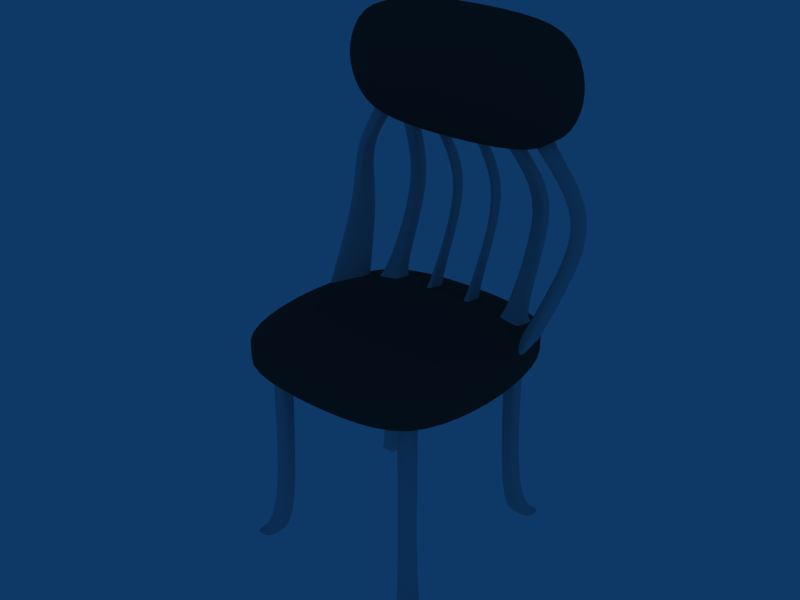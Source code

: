 # Source: CadeiraVisiorama.blend  (saved by Blender 2.49.2; exported with 4.5.12 LTS)
import bpy
from mathutils import Matrix  # noqa: F401  (used for matrix-valued properties, if any)

bpy.ops.wm.read_factory_settings(use_empty=True)
scene = bpy.context.scene
scene.name = 'Scene'

# ---- collections
col_collection_1 = bpy.data.collections.new('Collection 1'); scene.collection.children.link(col_collection_1)

# ---- materials (node trees are filled in below, after node groups)
mat_material = bpy.data.materials.new('Material')
mat_material.alpha_threshold = 0.0
mat_material.roughness = 0.5
mat_material.line_color = (0.0, 0.0, 0.0, 1.0)
mat_material_001 = bpy.data.materials.new('Material.001')
mat_material_001.alpha_threshold = 0.0
mat_material_001.diffuse_color = (0.2812, 0.2448, 0.2448, 1.0)
mat_material_001.roughness = 0.5
mat_material_001.line_color = (0.0, 0.0, 0.0, 1.0)

# ---- material node trees

# ---- world
world_world = bpy.data.worlds.new('World'); scene.world = world_world
world_world.color = (0.05656, 0.2208, 0.4)
world_world.use_sun_shadow = False
world_world.sun_shadow_jitter_overblur = 0.0
world_world.cycles.sampling_method = 'MANUAL'
world_world.cycles.sample_map_resolution = 256

# ---- meshes
me_cube_002 = bpy.data.meshes.new('Cube.002')
me_cube_002.from_pydata([(0.2092, -0.2869, 0.005024), (0.1644, -0.2869, 0.005024), (0.2092, -0.3317, 0.005024), (0.1644, -0.3317, 0.005024), (0.1644, -0.2579, 0.02578), (0.1375, -0.2579, 0.02578), (0.1644, -0.2849, 0.02578), (0.1375, -0.2849, 0.02578), (0.2092, -0.3093, 0.005024), (0.1644, -0.3093, 0.005024), (0.1644, -0.2714, 0.02578), (0.1375, -0.2714, 0.02578), (0.1868, -0.2869, 0.005024), (0.1868, -0.3317, 0.005024), (0.151, -0.2579, 0.02578), (0.151, -0.2849, 0.02578), (0.1868, -0.3093, 0.005024), (0.1663, -0.2561, 0.4217), (0.1356, -0.2561, 0.4217), (0.1663, -0.2867, 0.4217), (0.1356, -0.2867, 0.4217), (0.1663, -0.2714, 0.4217), (0.1356, -0.2714, 0.4217), (0.151, -0.2561, 0.4217), (0.151, -0.2867, 0.4217), (0.2052, 0.09337, 0.4087), (0.2052, -0.336, 0.4087), (-0.2022, -0.336, 0.4087), (-0.2022, 0.09337, 0.4087), (0.2052, 0.09337, 0.4598), (0.2052, -0.336, 0.4598), (-0.2022, -0.336, 0.4598), (-0.2022, 0.09337, 0.4598), (0.2469, -0.04974, 0.4087), (0.2469, -0.1929, 0.4087), (-0.2439, -0.1929, 0.4087), (-0.2439, -0.04974, 0.4087), (0.2469, -0.04974, 0.4598), (0.2469, -0.1929, 0.4598), (-0.2439, -0.1929, 0.4598), (-0.2439, -0.04974, 0.4598), (0.0777, -0.3623, 0.4056), (-0.07471, -0.3623, 0.4056), (0.0777, 0.1196, 0.4056), (-0.07471, 0.1196, 0.4056), (0.0777, -0.3623, 0.4629), (-0.07471, -0.3623, 0.4629), (0.0777, 0.1196, 0.4629), (-0.07471, 0.1196, 0.4629), (0.09332, -0.04099, 0.3907), (-0.09032, -0.04099, 0.3907), (0.09332, -0.2016, 0.3907), (-0.09032, -0.2016, 0.3907), (0.09332, -0.04099, 0.4874), (-0.09032, -0.04099, 0.4874), (0.09332, -0.2016, 0.4874), (-0.09032, -0.2016, 0.4874), (0.151, 0.03586, 0.4217), (0.151, 0.06656, 0.4217), (0.1356, 0.05121, 0.4217), (0.1663, 0.05121, 0.4217), (0.1356, 0.03586, 0.4217), (0.1663, 0.03586, 0.4217), (0.1356, 0.06656, 0.4217), (0.1663, 0.06656, 0.4217), (0.1868, 0.0891, 0.005024), (0.151, 0.03772, 0.02578), (0.151, 0.0647, 0.02578), (0.1868, 0.06668, 0.005024), (0.1868, 0.1115, 0.005024), (0.1375, 0.05121, 0.02578), (0.1644, 0.05121, 0.02578), (0.1644, 0.0891, 0.005024), (0.2092, 0.0891, 0.005024), (0.1375, 0.03772, 0.02578), (0.1644, 0.03772, 0.02578), (0.1375, 0.0647, 0.02578), (0.1644, 0.0647, 0.02578), (0.1644, 0.06668, 0.005024), (0.2092, 0.06668, 0.005024), (0.1644, 0.1115, 0.005024), (0.2092, 0.1115, 0.005024), (-0.1675, 0.1115, 0.005024), (-0.2124, 0.1115, 0.005024), (-0.1675, 0.06668, 0.005024), (-0.2124, 0.06668, 0.005024), (-0.1406, 0.0647, 0.02578), (-0.1676, 0.0647, 0.02578), (-0.1406, 0.03772, 0.02578), (-0.1676, 0.03772, 0.02578), (-0.1675, 0.0891, 0.005024), (-0.2124, 0.0891, 0.005024), (-0.1406, 0.05121, 0.02578), (-0.1676, 0.05121, 0.02578), (-0.19, 0.1115, 0.005024), (-0.19, 0.06668, 0.005024), (-0.1541, 0.0647, 0.02578), (-0.1541, 0.03772, 0.02578), (-0.19, 0.0891, 0.005024), (-0.1388, 0.06656, 0.4217), (-0.1695, 0.06656, 0.4217), (-0.1388, 0.03586, 0.4217), (-0.1695, 0.03586, 0.4217), (-0.1388, 0.05121, 0.4217), (-0.1695, 0.05121, 0.4217), (-0.1541, 0.06656, 0.4217), (-0.1541, 0.03586, 0.4217), (-0.1541, -0.2867, 0.4217), (-0.1541, -0.2561, 0.4217), (-0.1695, -0.2714, 0.4217), (-0.1388, -0.2714, 0.4217), (-0.1695, -0.2867, 0.4217), (-0.1388, -0.2867, 0.4217), (-0.1695, -0.2561, 0.4217), (-0.1388, -0.2561, 0.4217), (-0.19, -0.3093, 0.005024), (-0.1541, -0.2849, 0.02578), (-0.1541, -0.2579, 0.02578), (-0.19, -0.3317, 0.005024), (-0.19, -0.2869, 0.005024), (-0.1676, -0.2714, 0.02578), (-0.1406, -0.2714, 0.02578), (-0.2124, -0.3093, 0.005024), (-0.1675, -0.3093, 0.005024), (-0.1676, -0.2849, 0.02578), (-0.1406, -0.2849, 0.02578), (-0.1676, -0.2579, 0.02578), (-0.1406, -0.2579, 0.02578), (-0.2124, -0.3317, 0.005024), (-0.1675, -0.3317, 0.005024), (-0.2124, -0.2869, 0.005024), (-0.1675, -0.2869, 0.005024), (0.2052, -0.336, 0.4534), (0.2052, 0.09337, 0.4534), (-0.2022, -0.336, 0.4534), (-0.2022, 0.09337, 0.4534), (0.2469, -0.04974, 0.4534), (0.2469, -0.1929, 0.4534), (-0.2439, -0.1929, 0.4534), (-0.2439, -0.04974, 0.4534), (0.0777, -0.3623, 0.4557), (-0.07471, -0.3623, 0.4557), (0.0777, 0.1196, 0.4557), (-0.07471, 0.1196, 0.4557), (0.2052, -0.336, 0.417), (0.2052, 0.09337, 0.417), (-0.2022, -0.336, 0.417), (-0.2022, 0.09337, 0.417), (0.2469, -0.04974, 0.417), (0.2469, -0.1929, 0.417), (-0.2439, -0.1929, 0.417), (-0.2439, -0.04974, 0.417), (0.0777, -0.3623, 0.4149), (-0.07471, -0.3623, 0.4149), (0.0777, 0.1196, 0.4149), (-0.07471, 0.1196, 0.4149), (-0.1451, 0.05612, 0.4563), (-0.1451, 0.02724, 0.4563), (-0.1596, 0.04168, 0.4563), (-0.1307, 0.04168, 0.4563), (-0.1596, 0.05612, 0.4563), (-0.1307, 0.05612, 0.4563), (-0.1596, 0.02724, 0.4563), (-0.1307, 0.02724, 0.4563), (-0.1076, 0.05437, 0.8289), (-0.1076, 0.02899, 0.8289), (-0.1451, 0.08481, 0.4551), (-0.1451, -0.001453, 0.4551), (-0.1203, 0.04168, 0.8289), (-0.09491, 0.04168, 0.8289), (-0.1882, 0.04168, 0.4551), (-0.102, 0.04168, 0.4551), (-0.1203, 0.05437, 0.8289), (-0.09491, 0.05437, 0.8289), (-0.1203, 0.02899, 0.8289), (-0.09491, 0.02899, 0.8289), (-0.1882, 0.08481, 0.4551), (-0.102, 0.08481, 0.4551), (-0.1882, -0.001453, 0.4551), (-0.102, -0.001453, 0.4551), (0.1926, -0.001453, 0.4551), (0.1063, -0.001453, 0.4551), (0.1926, 0.08481, 0.4551), (0.1063, 0.08481, 0.4551), (0.1282, 0.02899, 0.8289), (0.1028, 0.02899, 0.8289), (0.1282, 0.05437, 0.8289), (0.1028, 0.05437, 0.8289), (0.1926, 0.04168, 0.4551), (0.1063, 0.04168, 0.4551), (0.1282, 0.04168, 0.8289), (0.1028, 0.04168, 0.8289), (0.1494, -0.001453, 0.4551), (0.1494, 0.08481, 0.4551), (0.1155, 0.02899, 0.8289), (0.1155, 0.05437, 0.8289), (0.1639, 0.02724, 0.4563), (0.135, 0.02724, 0.4563), (0.1639, 0.05612, 0.4563), (0.135, 0.05612, 0.4563), (0.1639, 0.04168, 0.4563), (0.135, 0.04168, 0.4563), (0.1494, 0.02724, 0.4563), (0.1494, 0.05612, 0.4563), (0.0462, 0.05612, 0.4563), (0.0462, 0.02724, 0.4563), (0.04185, 0.04168, 0.4563), (0.05055, 0.04168, 0.4563), (0.04185, 0.05612, 0.4563), (0.05055, 0.05612, 0.4563), (0.04185, 0.02724, 0.4563), (0.05055, 0.02724, 0.4563), (0.0462, 0.05437, 0.8289), (0.0462, 0.02899, 0.8289), (0.0462, 0.08481, 0.4551), (0.0462, -0.001453, 0.4551), (0.04238, 0.04168, 0.8289), (0.05002, 0.04168, 0.8289), (0.0332, 0.04168, 0.4551), (0.0592, 0.04168, 0.4551), (0.04238, 0.05437, 0.8289), (0.05002, 0.05437, 0.8289), (0.04238, 0.02899, 0.8289), (0.05002, 0.02899, 0.8289), (0.0332, 0.08481, 0.4551), (0.0592, 0.08481, 0.4551), (0.0332, -0.001453, 0.4551), (0.0592, -0.001453, 0.4551), (-0.03149, -0.001453, 0.4551), (-0.05749, -0.001453, 0.4551), (-0.03149, 0.08481, 0.4551), (-0.05749, 0.08481, 0.4551), (-0.04066, 0.02899, 0.8289), (-0.04831, 0.02899, 0.8289), (-0.04066, 0.05437, 0.8289), (-0.04831, 0.05437, 0.8289), (-0.03149, 0.04168, 0.4551), (-0.05749, 0.04168, 0.4551), (-0.04066, 0.04168, 0.8289), (-0.04831, 0.04168, 0.8289), (-0.04449, -0.001453, 0.4551), (-0.04449, 0.08481, 0.4551), (-0.04449, 0.02899, 0.8289), (-0.04449, 0.05437, 0.8289), (-0.04014, 0.02724, 0.4563), (-0.04884, 0.02724, 0.4563), (-0.04014, 0.05612, 0.4563), (-0.04884, 0.05612, 0.4563), (-0.04014, 0.04168, 0.4563), (-0.04884, 0.04168, 0.4563), (-0.04449, 0.02724, 0.4563), (-0.04449, 0.05612, 0.4563), (-0.07471, 0.08328, 1.031), (0.0777, 0.08328, 1.031), (-0.07471, 0.08328, 0.7932), (0.0777, 0.08328, 0.7932), (-0.2439, 0.08084, 0.9476), (-0.2439, 0.08084, 0.8769), (0.2469, 0.08084, 0.8769), (0.2469, 0.08084, 0.9476), (-0.2022, 0.08084, 1.018), (-0.2022, 0.08084, 0.8062), (0.2052, 0.08084, 1.018), (0.2052, 0.08084, 0.8062), (-0.07471, 0.03598, 1.031), (0.0777, 0.03598, 1.031), (-0.07471, 0.03598, 0.7932), (0.0777, 0.03598, 0.7932), (-0.2439, 0.03869, 0.9476), (-0.2439, 0.03869, 0.8769), (0.2469, 0.03869, 0.8769), (0.2469, 0.03869, 0.9476), (-0.2022, 0.03869, 1.018), (-0.2022, 0.03869, 0.8062), (0.2052, 0.03869, 1.018), (0.2052, 0.03869, 0.8062), (-0.09032, 0.01071, 0.8726), (0.09332, 0.01071, 0.8726), (-0.09032, 0.01071, 0.9519), (0.09332, 0.01071, 0.9519), (-0.09032, 0.09402, 0.8726), (0.09332, 0.09402, 0.8726), (-0.09032, 0.09402, 0.9519), (0.09332, 0.09402, 0.9519), (-0.07471, 0.02769, 1.031), (0.0777, 0.02769, 1.031), (-0.07471, 0.02769, 0.7932), (0.0777, 0.02769, 0.7932), (-0.07471, 0.09402, 1.031), (0.0777, 0.09402, 1.031), (-0.07471, 0.09402, 0.7932), (0.0777, 0.09402, 0.7932), (-0.2439, 0.01432, 0.9476), (-0.2439, 0.01432, 0.8769), (0.2469, 0.01432, 0.8769), (0.2469, 0.01432, 0.9476), (-0.2439, 0.0904, 0.9476), (-0.2439, 0.0904, 0.8769), (0.2469, 0.0904, 0.8769), (0.2469, 0.0904, 0.9476), (-0.2022, 0.0313, 1.018), (-0.2022, 0.0313, 0.8062), (0.2052, 0.0313, 0.8062), (0.2052, 0.0313, 1.018), (-0.2022, 0.0904, 1.018), (-0.2022, 0.0904, 0.8062), (0.2052, 0.0904, 0.8062), (0.2052, 0.0904, 1.018), (0.163, 0.1106, 0.6153), (0.1359, 0.1106, 0.6153), (0.163, 0.1377, 0.6153), (0.1359, 0.1377, 0.6153), (0.163, 0.1242, 0.6153), (0.1359, 0.1242, 0.6153), (0.1494, 0.1106, 0.6153), (0.1494, 0.1377, 0.6153), (0.0462, 0.1377, 0.6153), (0.0462, 0.1106, 0.6153), (0.04211, 0.1242, 0.6153), (0.05029, 0.1242, 0.6153), (0.04211, 0.1377, 0.6153), (0.05029, 0.1377, 0.6153), (0.04211, 0.1106, 0.6153), (0.05029, 0.1106, 0.6153), (-0.0404, 0.1106, 0.6153), (-0.04858, 0.1106, 0.6153), (-0.0404, 0.1377, 0.6153), (-0.04858, 0.1377, 0.6153), (-0.0404, 0.1242, 0.6153), (-0.04858, 0.1242, 0.6153), (-0.04449, 0.1106, 0.6153), (-0.04449, 0.1377, 0.6153), (-0.1451, 0.1377, 0.6153), (-0.1451, 0.1106, 0.6153), (-0.1587, 0.1242, 0.6153), (-0.1315, 0.1242, 0.6153), (-0.1587, 0.1377, 0.6153), (-0.1315, 0.1377, 0.6153), (-0.1587, 0.1106, 0.6153), (-0.1315, 0.1106, 0.6153), (0.1626, 0.111, 0.7085), (0.1363, 0.111, 0.7085), (0.1626, 0.1373, 0.7085), (0.1363, 0.1373, 0.7085), (0.1626, 0.1242, 0.7085), (0.1363, 0.1242, 0.7085), (0.1494, 0.111, 0.7085), (0.1494, 0.1373, 0.7085), (0.0462, 0.1373, 0.7085), (0.0462, 0.111, 0.7085), (0.04224, 0.1242, 0.7085), (0.05016, 0.1242, 0.7085), (0.04224, 0.1373, 0.7085), (0.05016, 0.1373, 0.7085), (0.04224, 0.111, 0.7085), (0.05016, 0.111, 0.7085), (-0.04053, 0.111, 0.7085), (-0.04845, 0.111, 0.7085), (-0.04053, 0.1373, 0.7085), (-0.04845, 0.1373, 0.7085), (-0.04053, 0.1242, 0.7085), (-0.04845, 0.1242, 0.7085), (-0.04449, 0.111, 0.7085), (-0.04449, 0.1373, 0.7085), (-0.1451, 0.1373, 0.7085), (-0.1451, 0.111, 0.7085), (-0.1582, 0.1242, 0.7085), (-0.132, 0.1242, 0.7085), (-0.1582, 0.1373, 0.7085), (-0.132, 0.1373, 0.7085), (-0.1582, 0.111, 0.7085), (-0.132, 0.111, 0.7085), (0.2739, 0.0811, 0.7142), (0.2495, 0.07823, 0.7075), (0.2601, 0.09269, 0.711), (0.2633, 0.06663, 0.7107), (0.2723, 0.09413, 0.7143), (0.2755, 0.06807, 0.714), (0.2479, 0.09125, 0.7077), (0.2511, 0.0652, 0.7074), (0.2699, 0.078, 0.6061), (0.2436, 0.07795, 0.6111), (0.2486, 0.1063, 0.6052), (0.2578, 0.06503, 0.6115), (0.2688, 0.09094, 0.6032), (0.2709, 0.06506, 0.609), (0.2354, 0.1062, 0.6077), (0.2447, 0.06501, 0.614), (0.217, 0.008763, 0.4416), (0.1901, 0.01356, 0.4476), (0.2051, 0.02488, 0.4454), (0.2192, -0.07291, 0.4341), (0.2185, 0.02248, 0.4424), (0.2326, -0.07531, 0.4311), (0.1916, 0.02727, 0.4485), (0.1886, -0.0001533, 0.4468), (0.1798, 0.06276, 0.8263), (0.1983, 0.06525, 0.8124), (0.1747, 0.06247, 0.8036), (0.1957, 0.06463, 0.8322), (0.1639, 0.06089, 0.8204), (0.1849, 0.07645, 0.8082), (0.188, 0.05127, 0.8078), (0.1777, 0.07971, 0.8266), (0.1819, 0.04581, 0.826), (0.1968, 0.07784, 0.8126), (0.1999, 0.05265, 0.8122), (0.1731, 0.07506, 0.8038), (0.1762, 0.04988, 0.8034), (0.1936, 0.08158, 0.8325), (0.1978, 0.04768, 0.832), (0.1618, 0.07784, 0.8206), (0.166, 0.04394, 0.8201), (-0.1632, 0.04394, 0.8188), (-0.159, 0.07784, 0.8193), (-0.195, 0.04768, 0.8307), (-0.1908, 0.08158, 0.8312), (-0.1735, 0.04988, 0.8021), (-0.1704, 0.07506, 0.8025), (-0.1971, 0.05265, 0.811), (-0.194, 0.07784, 0.8113), (-0.1791, 0.04581, 0.8248), (-0.1749, 0.07971, 0.8253), (-0.1853, 0.05127, 0.8065), (-0.1822, 0.07645, 0.8069), (-0.1611, 0.06089, 0.8191), (-0.1929, 0.06463, 0.831), (-0.1719, 0.06247, 0.8023), (-0.1956, 0.06525, 0.8111), (-0.177, 0.06276, 0.825), (-0.1886, -0.0001533, 0.4533), (-0.1916, 0.02727, 0.455), (-0.2326, -0.07531, 0.4376), (-0.2185, 0.02248, 0.449), (-0.2192, -0.07291, 0.4407), (-0.2051, 0.02488, 0.452), (-0.1901, 0.01356, 0.4542), (-0.217, 0.008763, 0.4481), (-0.2419, 0.06501, 0.6128), (-0.2327, 0.1062, 0.6065), (-0.2682, 0.06506, 0.6077), (-0.2661, 0.09094, 0.602), (-0.255, 0.06503, 0.6102), (-0.2458, 0.1063, 0.604), (-0.2409, 0.07795, 0.6099), (-0.2671, 0.078, 0.6048), (-0.2483, 0.0652, 0.7061), (-0.2451, 0.09125, 0.7064), (-0.2728, 0.06807, 0.7128), (-0.2696, 0.09413, 0.7131), (-0.2606, 0.06663, 0.7094), (-0.2574, 0.09269, 0.7097), (-0.2467, 0.07823, 0.7063), (-0.2712, 0.0811, 0.7129)], [], [(2, 8, 10, 6), (8, 0, 4, 10), (7, 11, 9, 3), (11, 5, 1, 9), (5, 14, 12, 1), (0, 12, 14, 4), (3, 13, 15, 7), (13, 2, 6, 15), (12, 0, 8, 16), (16, 9, 1, 12), (2, 13, 16, 8), (13, 3, 9, 16), (10, 21, 19, 6), (4, 17, 21, 10), (22, 11, 7, 20), (18, 5, 11, 22), (23, 14, 5, 18), (17, 4, 14, 23), (15, 24, 20, 7), (6, 19, 24, 15), (43, 25, 33, 49), (49, 50, 44, 43), (50, 36, 28, 44), (34, 51, 49, 33), (51, 52, 50, 49), (52, 35, 36, 50), (26, 41, 51, 34), (41, 42, 52, 51), (42, 27, 35, 52), (40, 54, 48, 32), (54, 53, 47, 48), (53, 37, 29, 47), (39, 56, 54, 40), (56, 55, 53, 54), (55, 38, 37, 53), (31, 46, 56, 39), (46, 45, 55, 56), (45, 30, 38, 55), (75, 62, 57, 66), (66, 57, 61, 74), (64, 77, 67, 58), (58, 67, 76, 63), (63, 76, 70, 59), (59, 70, 74, 61), (77, 64, 60, 71), (71, 60, 62, 75), (68, 78, 72, 65), (79, 68, 65, 73), (65, 72, 80, 69), (73, 65, 69, 81), (68, 79, 75, 66), (78, 68, 66, 74), (67, 77, 81, 69), (76, 67, 69, 80), (70, 76, 80, 72), (74, 70, 72, 78), (73, 81, 77, 71), (79, 73, 71, 75), (84, 90, 92, 88), (90, 82, 86, 92), (89, 93, 91, 85), (93, 87, 83, 91), (87, 96, 94, 83), (96, 86, 82, 94), (85, 95, 97, 89), (95, 84, 88, 97), (90, 98, 94, 82), (98, 91, 83, 94), (84, 95, 98, 90), (95, 85, 91, 98), (92, 103, 101, 88), (86, 99, 103, 92), (104, 93, 89, 102), (100, 87, 93, 104), (105, 96, 87, 100), (99, 86, 96, 105), (97, 106, 102, 89), (88, 101, 106, 97), (125, 112, 107, 116), (116, 107, 111, 124), (114, 127, 117, 108), (108, 117, 126, 113), (113, 126, 120, 109), (109, 120, 124, 111), (127, 114, 110, 121), (121, 110, 112, 125), (118, 128, 122, 115), (129, 118, 115, 123), (115, 122, 130, 119), (119, 131, 123, 115), (118, 129, 125, 116), (128, 118, 116, 124), (131, 119, 117, 127), (126, 117, 119, 130), (120, 126, 130, 122), (124, 120, 122, 128), (123, 131, 127, 121), (129, 123, 121, 125), (133, 29, 37, 136), (38, 137, 136, 37), (30, 132, 137, 38), (39, 138, 134, 31), (40, 139, 138, 39), (32, 135, 139, 40), (45, 140, 132, 30), (46, 141, 140, 45), (31, 134, 141, 46), (142, 47, 29, 133), (143, 48, 47, 142), (135, 32, 48, 143), (25, 145, 148, 33), (145, 133, 136, 148), (137, 149, 148, 136), (149, 34, 33, 148), (132, 144, 149, 137), (144, 26, 34, 149), (138, 150, 146, 134), (150, 35, 27, 146), (139, 151, 150, 138), (151, 36, 35, 150), (135, 147, 151, 139), (147, 28, 36, 151), (140, 152, 144, 132), (152, 41, 26, 144), (141, 153, 152, 140), (153, 42, 41, 152), (134, 146, 153, 141), (146, 27, 42, 153), (43, 154, 145, 25), (154, 142, 133, 145), (44, 155, 154, 43), (155, 143, 142, 154), (28, 147, 155, 44), (147, 135, 143, 155), (161, 177, 166, 156), (156, 166, 176, 160), (179, 163, 157, 167), (167, 157, 162, 178), (178, 162, 158, 170), (170, 158, 160, 176), (163, 179, 171, 159), (159, 171, 177, 161), (200, 188, 182, 198), (196, 180, 188, 200), (189, 201, 199, 183), (181, 197, 201, 189), (192, 202, 197, 181), (180, 196, 202, 192), (203, 193, 183, 199), (198, 182, 193, 203), (209, 225, 214, 204), (204, 214, 224, 208), (227, 211, 205, 215), (215, 205, 210, 226), (226, 210, 206, 218), (218, 206, 208, 224), (211, 227, 219, 207), (207, 219, 225, 209), (248, 236, 230, 246), (244, 228, 236, 248), (237, 249, 247, 231), (229, 245, 249, 237), (240, 250, 245, 229), (228, 244, 250, 240), (251, 241, 231, 247), (246, 230, 241, 251), (260, 272, 264, 252), (304, 260, 252, 288), (252, 264, 265, 253), (288, 252, 253, 289), (253, 265, 274, 262), (289, 253, 262, 307), (261, 305, 290, 254), (273, 261, 254, 266), (254, 290, 291, 255), (266, 254, 255, 267), (255, 291, 306, 263), (267, 255, 263, 275), (260, 304, 296, 256), (272, 260, 256, 268), (256, 296, 297, 257), (268, 256, 257, 269), (257, 297, 305, 261), (269, 257, 261, 273), (263, 306, 298, 258), (275, 263, 258, 270), (258, 298, 299, 259), (270, 258, 259, 271), (262, 274, 271, 259), (307, 262, 259, 299), (272, 300, 284, 264), (264, 284, 285, 265), (265, 285, 303, 274), (301, 273, 266, 286), (286, 266, 267, 287), (287, 267, 275, 302), (300, 272, 268, 292), (292, 268, 269, 293), (293, 269, 273, 301), (302, 275, 270, 294), (294, 270, 271, 295), (274, 303, 295, 271), (287, 302, 294, 277), (286, 287, 277, 276), (301, 286, 276, 293), (277, 294, 295, 279), (276, 277, 279, 278), (293, 276, 278, 292), (279, 295, 303, 285), (278, 279, 285, 284), (292, 278, 284, 300), (290, 305, 297, 280), (291, 290, 280, 281), (306, 291, 281, 298), (280, 297, 296, 282), (281, 280, 282, 283), (298, 281, 283, 299), (282, 296, 304, 288), (283, 282, 288, 289), (289, 307, 299, 283), (312, 200, 198, 310), (308, 196, 200, 312), (201, 313, 311, 199), (197, 309, 313, 201), (202, 314, 309, 197), (196, 308, 314, 202), (315, 203, 199, 311), (310, 198, 203, 315), (321, 209, 204, 316), (316, 204, 208, 320), (211, 323, 317, 205), (205, 317, 322, 210), (210, 322, 318, 206), (206, 318, 320, 208), (323, 211, 207, 319), (319, 207, 209, 321), (328, 248, 246, 326), (324, 244, 248, 328), (249, 329, 327, 247), (245, 325, 329, 249), (250, 330, 325, 245), (244, 324, 330, 250), (331, 251, 247, 327), (326, 246, 251, 331), (337, 161, 156, 332), (332, 156, 160, 336), (163, 339, 333, 157), (157, 333, 338, 162), (162, 338, 334, 158), (158, 334, 336, 160), (339, 163, 159, 335), (335, 159, 161, 337), (190, 344, 342, 186), (344, 312, 310, 342), (184, 340, 344, 190), (340, 308, 312, 344), (313, 345, 343, 311), (345, 191, 187, 343), (309, 341, 345, 313), (341, 185, 191, 345), (314, 346, 341, 309), (346, 194, 185, 341), (308, 340, 346, 314), (340, 184, 194, 346), (195, 347, 343, 187), (347, 315, 311, 343), (186, 342, 347, 195), (342, 310, 315, 347), (221, 353, 348, 212), (353, 321, 316, 348), (212, 348, 352, 220), (348, 316, 320, 352), (323, 355, 349, 317), (355, 223, 213, 349), (317, 349, 354, 322), (349, 213, 222, 354), (322, 354, 350, 318), (354, 222, 216, 350), (318, 350, 352, 320), (350, 216, 220, 352), (223, 355, 351, 217), (355, 323, 319, 351), (217, 351, 353, 221), (351, 319, 321, 353), (238, 360, 358, 234), (360, 328, 326, 358), (232, 356, 360, 238), (356, 324, 328, 360), (329, 361, 359, 327), (361, 239, 235, 359), (325, 357, 361, 329), (357, 233, 239, 361), (330, 362, 357, 325), (362, 242, 233, 357), (324, 356, 362, 330), (356, 232, 242, 362), (243, 363, 359, 235), (363, 331, 327, 359), (234, 358, 363, 243), (358, 326, 331, 363), (173, 369, 364, 164), (369, 337, 332, 364), (164, 364, 368, 172), (364, 332, 336, 368), (339, 371, 365, 333), (371, 175, 165, 365), (333, 365, 370, 338), (365, 165, 174, 370), (338, 370, 366, 334), (370, 174, 168, 366), (334, 366, 368, 336), (366, 168, 172, 368), (175, 371, 367, 169), (371, 339, 335, 367), (169, 367, 369, 173), (367, 335, 337, 369), (377, 385, 380, 372), (406, 377, 372, 397), (372, 380, 384, 376), (397, 372, 376, 405), (379, 408, 398, 373), (387, 379, 373, 381), (373, 398, 407, 378), (381, 373, 378, 386), (378, 407, 401, 374), (386, 378, 374, 382), (374, 401, 405, 376), (382, 374, 376, 384), (379, 387, 383, 375), (408, 379, 375, 402), (375, 383, 385, 377), (402, 375, 377, 406), (385, 393, 388, 380), (380, 388, 392, 384), (395, 387, 381, 389), (389, 381, 386, 394), (394, 386, 382, 390), (390, 382, 384, 392), (387, 395, 391, 383), (383, 391, 393, 385), (399, 409, 403, 396), (410, 399, 396, 404), (396, 403, 411, 400), (404, 396, 400, 412), (399, 410, 406, 397), (409, 399, 397, 405), (398, 408, 412, 400), (407, 398, 400, 411), (401, 407, 411, 403), (405, 401, 403, 409), (404, 412, 408, 402), (410, 404, 402, 406), (415, 421, 423, 419), (421, 413, 417, 423), (420, 424, 422, 416), (424, 418, 414, 422), (418, 427, 425, 414), (427, 417, 413, 425), (416, 426, 428, 420), (426, 415, 419, 428), (421, 429, 425, 413), (429, 422, 414, 425), (415, 426, 429, 421), (426, 416, 422, 429), (442, 434, 432, 440), (438, 430, 434, 442), (435, 443, 441, 433), (431, 439, 443, 435), (436, 444, 439, 431), (430, 438, 444, 436), (445, 437, 433, 441), (440, 432, 437, 445), (423, 450, 448, 419), (450, 442, 440, 448), (417, 446, 450, 423), (446, 438, 442, 450), (443, 451, 449, 441), (451, 424, 420, 449), (439, 447, 451, 443), (447, 418, 424, 451), (444, 452, 447, 439), (452, 427, 418, 447), (438, 446, 452, 444), (446, 417, 427, 452), (428, 453, 449, 420), (453, 445, 441, 449), (419, 448, 453, 428), (448, 440, 445, 453)])
me_cube_002.polygons.foreach_set('use_smooth', [True] * 388)
me_cube_002.polygons.foreach_set('material_index', [0, 0, 0, 0, 0, 0, 0, 0, 0, 0, 0, 0, 0, 0, 0, 0, 0, 0, 0, 0, 1, 1, 1, 1, 1, 1, 1, 1, 1, 1, 1, 1, 1, 1, 1, 1, 1, 1, 0, 0, 0, 0, 0, 0, 0, 0, 0, 0, 0, 0, 0, 0, 0, 0, 0, 0, 0, 0, 0, 0, 0, 0, 0, 0, 0, 0, 0, 0, 0, 0, 0, 0, 0, 0, 0, 0, 0, 0, 0, 0, 0, 0, 0, 0, 0, 0, 0, 0, 0, 0, 0, 0, 0, 0, 0, 0, 0, 0, 1, 1, 1, 1, 1, 1, 1, 1, 1, 1, 1, 1, 1, 1, 1, 1, 1, 1, 1, 1, 1, 1, 1, 1, 1, 1, 1, 1, 1, 1, 1, 1, 1, 1, 1, 1, 0, 0, 0, 0, 0, 0, 0, 0, 0, 0, 0, 0, 0, 0, 0, 0, 0, 0, 0, 0, 0, 0, 0, 0, 0, 0, 0, 0, 0, 0, 0, 0, 1, 1, 1, 1, 1, 1, 1, 1, 1, 1, 1, 1, 1, 1, 1, 1, 1, 1, 1, 1, 1, 1, 1, 1, 1, 1, 1, 1, 1, 1, 1, 1, 1, 1, 1, 1, 1, 1, 1, 1, 1, 1, 1, 1, 1, 1, 1, 1, 1, 1, 1, 1, 1, 1, 0, 0, 0, 0, 0, 0, 0, 0, 0, 0, 0, 0, 0, 0, 0, 0, 0, 0, 0, 0, 0, 0, 0, 0, 0, 0, 0, 0, 0, 0, 0, 0, 0, 0, 0, 0, 0, 0, 0, 0, 0, 0, 0, 0, 0, 0, 0, 0, 0, 0, 0, 0, 0, 0, 0, 0, 0, 0, 0, 0, 0, 0, 0, 0, 0, 0, 0, 0, 0, 0, 0, 0, 0, 0, 0, 0, 0, 0, 0, 0, 0, 0, 0, 0, 0, 0, 0, 0, 0, 0, 0, 0, 0, 0, 0, 0, 0, 0, 0, 0, 0, 0, 0, 0, 0, 0, 0, 0, 0, 0, 0, 0, 0, 0, 0, 0, 0, 0, 0, 0, 0, 0, 0, 0, 0, 0, 0, 0, 0, 0, 0, 0, 0, 0, 0, 0, 0, 0, 0, 0, 0, 0, 0, 0, 0, 0, 0, 0, 0, 0, 0, 0, 0, 0, 0, 0, 0, 0, 0, 0, 0, 0, 0, 0, 0, 0, 0, 0])
me_cube_002.materials.append(mat_material)
me_cube_002.materials.append(mat_material_001)
me_cube_002.use_remesh_preserve_volume = False
me_cube_002.use_remesh_preserve_attributes = False
me_cube_002.use_mirror_vertex_groups = False
me_cube_002.update()

# ---- objects
ob_cube_002 = bpy.data.objects.new('Cube.002', me_cube_002)

# ---- transforms, parenting, visibility, modifiers, constraints
ob_cube_002.location = (0.0, 0.0, 0.0)
ob_cube_002.lock_rotations_4d = False
ob_cube_002.empty_display_type = 'ARROWS'
ob_cube_002.lineart.crease_threshold = 0.0
_m = ob_cube_002.modifiers.new('Subsurf', 'SUBSURF')
_m.uv_smooth = 'PRESERVE_CORNERS'
_m.quality = 2
_m.show_only_control_edges = False

# ---- collection membership
col_collection_1.objects.link(ob_cube_002)

# ---- scene / render settings (as saved in the file)
scene.frame_start = 1; scene.frame_end = 250; scene.frame_set(1)
scene.render.engine = 'BLENDER_EEVEE_NEXT'
scene.render.image_settings.file_format = 'JPEG'
scene.render.image_settings.color_mode = 'RGB'
scene.render.image_settings.compression = 90
scene.render.resolution_x = 800
scene.render.resolution_y = 600
scene.render.pixel_aspect_x = 100.0
scene.render.pixel_aspect_y = 100.0
scene.render.fps = 25
scene.render.dither_intensity = 0.0
scene.render.use_compositing = False
scene.render.use_sequencer = False
scene.render.bake_margin = 2
scene.render.bake_bias = 0.0
scene.render.use_stamp_time = False
scene.render.use_stamp_date = False
scene.render.use_stamp_frame = False
scene.render.use_stamp_camera = False
scene.render.use_stamp_scene = False
scene.render.use_stamp_filename = False
scene.render.use_stamp_render_time = False
scene.render.stamp_font_size = 0
scene.cycles.use_denoising = False
scene.cycles.samples = 10
scene.cycles.sampling_pattern = 'TABULATED_SOBOL'
scene.cycles.light_sampling_threshold = 0.0
scene.cycles.use_adaptive_sampling = False
scene.cycles.use_light_tree = False
scene.cycles.blur_glossy = 0.0
scene.cycles.volume_bounces = 1
scene.cycles.pixel_filter_type = 'GAUSSIAN'
scene.cycles.sample_clamp_indirect = 0.0
scene.view_settings.view_transform = 'Raw'
bpy.context.view_layer.update()

# ---- added for rendering (the .blend has no active camera): camera
cam_auto = bpy.data.cameras.new('AutoCamera')
cam_auto.lens = 50.0
cam_auto.sensor_width = 36.0
cam_auto.clip_end = 1000.0
ob_auto_camera = bpy.data.objects.new('AutoCamera', cam_auto)
scene.collection.objects.link(ob_auto_camera)
ob_auto_camera.location = (1.17307, -1.51829, 1.45548)
ob_auto_camera.rotation_euler = (1.09748, -7.21219e-08, 0.694738)
scene.camera = ob_auto_camera
bpy.context.view_layer.update()
